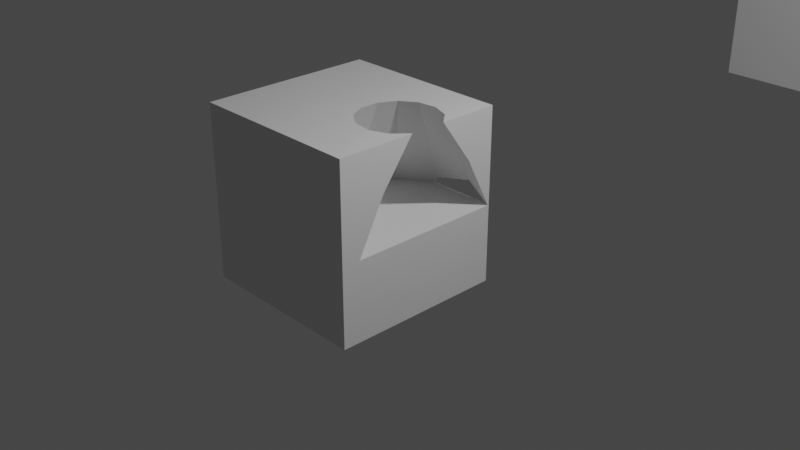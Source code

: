 # Source: boolean_diff.blend  (saved by Blender 5.2.7; exported with 4.5.12 LTS)
import bpy
from mathutils import Matrix  # noqa: F401  (used for matrix-valued properties, if any)

bpy.ops.wm.read_factory_settings(use_empty=True)
scene = bpy.context.scene
scene.name = 'Scene'

# ---- collections
col_collection = bpy.data.collections.new('Collection'); scene.collection.children.link(col_collection)

# ---- materials (node trees are filled in below, after node groups)
mat_material = bpy.data.materials.new('Material')
mat_material.alpha_threshold = 0.0
mat_material.use_backface_culling_lightprobe_volume = False
mat_material.use_transparent_shadow = False
mat_material.line_color = (0.0, 0.0, 0.0, 1.0)

# ---- node groups
ng_geometry_nodes = bpy.data.node_groups.new('Geometry Nodes', 'GeometryNodeTree')
_s = ng_geometry_nodes.interface.new_socket(name='Geometry', in_out='OUTPUT', socket_type='NodeSocketGeometry')
_s = ng_geometry_nodes.interface.new_socket(name='Geometry', in_out='INPUT', socket_type='NodeSocketGeometry')
ng_geometry_nodes.is_modifier = True
_N = ng_geometry_nodes.nodes; _L = ng_geometry_nodes.links
n0 = _N.new('GeometryNodeStoreNamedAttribute'); n0.name = 'Store Named Attribute'; n0.location = (-302, -6)
n0.data_type = 'FLOAT_VECTOR'
n0.domain = 'CORNER'
n0.inputs[2].default_value = 'uv_map'
n1 = _N.new('NodeGroupOutput'); n1.name = 'Group Output'; n1.location = (339, 0)
n2 = _N.new('NodeGroupInput'); n2.name = 'Group Input'; n2.location = (-321, 43)
n2.hide = True
n3 = _N.new('GeometryNodeMeshCone'); n3.name = 'Cone'; n3.location = (-327, -6)
n3.inputs[0].default_value = 13
n4 = _N.new('GeometryNodeTransform'); n4.name = 'Transform'; n4.location = (-86, 114)
n4.inputs[1].default_value = (-0.6, -0.1, 0.1)
n5 = _N.new('GeometryNodeMeshBoolean'); n5.name = 'Boolean'; n5.location = (119, 34)
n5.solver = 'EXACT'
n6 = _N.new('GeometryNodeRealizeInstances'); n6.name = 'Realize Instances'; n6.location = (19, 34)
_L.new(n2.outputs[0], n4.inputs[0])
_L.new(n5.outputs[0], n1.inputs[0])
_L.new(n0.outputs[0], n5.inputs[1])
_L.new(n6.outputs[0], n5.inputs[0])
_L.new(n3.outputs[0], n0.inputs[0])
_L.new(n3.outputs[4], n0.inputs[3])
_L.new(n4.outputs[0], n6.inputs[0])
n1.is_active_output = True

# ---- material node trees
mat_material.use_nodes = True; mat_material.node_tree.nodes.clear()
_N = mat_material.node_tree.nodes; _L = mat_material.node_tree.links
n0 = _N.new('ShaderNodeOutputMaterial'); n0.name = 'Material Output'; n0.location = (300, 300)
n1 = _N.new('ShaderNodeBsdfPrincipled'); n1.name = 'Principled BSDF'; n1.location = (10, 300)
n1.distribution = 'GGX'
n1.subsurface_method = 'BURLEY'
n1.inputs[2].default_value = 0.4
n1.inputs[3].default_value = 1.45
n1.inputs[27].default_value = (0.0, 0.0, 0.0, 1.0)
n1.inputs[28].default_value = 1.0
_L.new(n1.outputs[0], n0.inputs[0])
n0.is_active_output = True

# ---- world
world_world = bpy.data.worlds.new('World'); scene.world = world_world
world_world.use_nodes = True; world_world.node_tree.nodes.clear()
_N = world_world.node_tree.nodes; _L = world_world.node_tree.links
n0 = _N.new('ShaderNodeOutputWorld'); n0.name = 'World Output'; n0.location = (300, 300)
n1 = _N.new('ShaderNodeBackground'); n1.name = 'Background'; n1.location = (10, 300)
n1.inputs[0].default_value = (0.05088, 0.05088, 0.05088, 1.0)
_L.new(n1.outputs[0], n0.inputs[0])
n0.is_active_output = True
world_world.color = (0.05088, 0.05088, 0.05088)
world_world.use_sun_shadow = False
world_world.sun_shadow_jitter_overblur = 0.0

# ---- cameras
cam_camera = bpy.data.cameras.new('Camera')
cam_camera.clip_end = 100.0
cam_camera.ortho_scale = 7.314

# ---- lights
light_light = bpy.data.lights.new('Light', 'POINT')
light_light.transmission_factor = 0.0
light_light.energy = 1000.0
light_light.shadow_soft_size = 0.1
light_light.shadow_maximum_resolution = 0.006
light_light.use_absolute_resolution = True

# ---- meshes
me_cube = bpy.data.meshes.new('Cube')
me_cube.from_pydata([(1.0, 1.0, 1.0), (1.0, 1.0, -1.0), (1.0, -1.0, 1.0), (1.0, -1.0, -1.0), (-1.0, 1.0, 1.0), (-1.0, 1.0, -1.0), (-1.0, -1.0, 1.0), (-1.0, -1.0, -1.0)], [], [(0, 4, 6, 2), (3, 2, 6, 7), (7, 6, 4, 5), (5, 1, 3, 7), (1, 0, 2, 3), (5, 4, 0, 1)])
_uv = me_cube.uv_layers.new(name='UVMap')
_uv.uv.foreach_set('vector', [0.625, 0.5, 0.875, 0.5, 0.875, 0.75, 0.625, 0.75, 0.375, 0.75, 0.625, 0.75, 0.625, 1.0, 0.375, 1.0, 0.375, 0.0, 0.625, 0.0, 0.625, 0.25, 0.375, 0.25, 0.125, 0.5, 0.375, 0.5, 0.375, 0.75, 0.125, 0.75, 0.375, 0.5, 0.625, 0.5, 0.625, 0.75, 0.375, 0.75, 0.375, 0.25, 0.625, 0.25, 0.625, 0.5, 0.375, 0.5])
me_cube.materials.append(mat_material)
me_cube.use_remesh_preserve_volume = False
me_cube.use_remesh_preserve_attributes = False
me_cube.use_mirror_vertex_groups = False
me_cube.update()
me_cube_002 = bpy.data.meshes.new('Cube.002')
me_cube_002.from_pydata([(0.4, 0.9, 1.1), (0.4, 0.9, -0.9), (0.4, -1.1, 1.1), (0.4, -1.1, -0.9), (-1.6, 0.9, 1.1), (-1.6, 0.9, -0.9), (-1.6, -1.1, 1.1), (-0.7485, 0.6631, 0.0), (-1.6, -1.1, -0.9), (-0.9709, 0.2393, 0.0), (-0.9709, -0.2393, 0.0), (-0.7485, -0.6631, 0.0), (-0.3546, -0.935, 0.0), (0.1205, -0.9927, 0.0), (-0.4369, 0.1077, 1.1), (-0.1596, 0.4208, 1.1), (-0.3368, 0.2984, 1.1), (-0.4369, -0.1077, 1.1), (-0.3368, -0.2984, 1.1), (-0.1596, -0.4208, 1.1), (0.05424, -0.4467, 1.1), (0.3985, -0.2091, 1.1), (0.2556, -0.3703, 1.1), (0.4, -0.2029, 1.1), (0.3985, 0.2091, 1.1), (0.2556, 0.3703, 1.1), (0.4, 0.2029, 1.1), (0.05424, 0.4467, 1.1), (0.4, -0.5795, 0.5917), (0.4, -0.2099, 1.097), (0.4, 0.8867, 0.0), (0.4, 0.5795, 0.5917), (0.4, 0.2099, 1.097), (0.4, -0.8867, 0.0), (-0.3413, 0.9, 0.0749), (-0.4053, 0.9, 0.0), (0.1093, 0.9, 0.1868), (0.365, 0.9, 0.0)], [], [(26, 0, 4, 6, 2, 23, 21, 22, 20, 19, 18, 17, 14, 16, 15, 27, 25, 24), (3, 2, 6, 8), (8, 6, 4, 5), (5, 1, 3, 8), (29, 23, 2, 3, 1, 0, 26, 32, 31, 30, 33, 28), (1, 5, 4, 0, 36, 34, 35, 37), (37, 36, 0, 1), (32, 26, 24), (24, 25, 31, 32), (37, 30, 31, 25, 27, 36), (36, 27, 15, 34), (16, 7, 35, 34, 15), (9, 7, 16, 14), (17, 10, 9, 14), (18, 11, 10, 17), (19, 12, 11, 18), (13, 12, 19, 20), (33, 13, 20, 22, 28), (29, 28, 22, 21), (21, 23, 29), (35, 7, 9, 10, 11, 12, 13, 33, 30, 37)])
me_cube_002.polygons.foreach_set('material_index', [0, 0, 0, 0, 0, 0, 0, 1, 1, 1, 1, 1, 1, 1, 1, 1, 1, 1, 1, 1, 1])
_uv = me_cube_002.uv_layers.new(name='UVMap')
_uv.uv.foreach_set('vector', [0.625, 0.5871, 0.625, 0.5, 0.875, 0.5, 0.875, 0.75, 0.625, 0.75, 0.625, 0.6379, 0.6252, 0.6386, 0.643, 0.6588, 0.6682, 0.6683, 0.6949, 0.6651, 0.7171, 0.6498, 0.7296, 0.626, 0.7296, 0.599, 0.7171, 0.5752, 0.6949, 0.5599, 0.6682, 0.5567, 0.643, 0.5662, 0.6252, 0.5864, 0.375, 0.75, 0.625, 0.75, 0.625, 1.0, 0.375, 1.0, 0.375, 0.0, 0.625, 0.0, 0.625, 0.25, 0.375, 0.25, 0.125, 0.5, 0.375, 0.5, 0.375, 0.75, 0.125, 0.75, 0.6246, 0.6387, 0.625, 0.6379, 0.625, 0.75, 0.375, 0.75, 0.375, 0.5, 0.625, 0.5, 0.625, 0.5871, 0.6246, 0.5863, 0.5615, 0.5401, 0.4875, 0.5017, 0.4875, 0.7233, 0.5615, 0.6849, 0.375, 0.5, 0.375, 0.25, 0.625, 0.25, 0.625, 0.5, 0.5108, 0.4637, 0.4969, 0.4073, 0.4875, 0.3993, 0.4875, 0.4956, 0.4875, 0.4956, 0.5108, 0.4637, 0.625, 0.5, 0.375, 0.5, 0.0, 0.0, 0.0, 0.0, 0.0, 0.0, 0.0, 0.0, 0.0, 0.0, 0.0, 0.0, 0.0, 0.0, 0.0, 0.0, 0.0, 0.0, 0.0, 0.0, 0.0, 0.0, 0.0, 0.0, 0.0, 0.0, 0.0, 0.0, 0.0, 0.0, 0.0, 0.0, 0.0, 0.0, 0.0, 0.0, 0.0, 0.0, 0.0, 0.0, 0.0, 0.0, 0.0, 0.0, 0.0, 0.0, 0.0, 0.0, 0.0, 0.0, 0.0, 0.0, 0.0, 0.0, 0.0, 0.0, 0.0, 0.0, 0.0, 0.0, 0.0, 0.0, 0.0, 0.0, 0.0, 0.0, 0.0, 0.0, 0.0, 0.0, 0.0, 0.0, 0.0, 0.0, 0.0, 0.0, 0.0, 0.0, 0.0, 0.0, 0.0, 0.0, 0.0, 0.0, 0.0, 0.0, 0.0, 0.0, 0.0, 0.0, 0.0, 0.0, 0.0, 0.0, 0.0, 0.0, 0.0, 0.0, 0.0, 0.0, 0.0, 0.0, 0.0, 0.0, 0.0, 0.0, 0.0, 0.0, 0.0, 0.0, 0.0, 0.0, 0.0, 0.0, 0.0, 0.0, 0.0, 0.0, 0.0, 0.0, 0.0, 0.0, 0.0, 0.0, 0.0, 0.0, 0.0, 0.0])
me_cube_002.materials.append(mat_material)
me_cube_002.use_remesh_preserve_volume = False
me_cube_002.use_remesh_preserve_attributes = False
me_cube_002.use_mirror_vertex_groups = False
me_cube_002.update()

# ---- objects
ob_test_object = bpy.data.objects.new('test_object', me_cube)
ob_light = bpy.data.objects.new('Light', light_light)
ob_camera = bpy.data.objects.new('Camera', cam_camera)
ob_expected_object = bpy.data.objects.new('expected_object', me_cube_002)

# ---- transforms, parenting, visibility, modifiers, constraints
ob_test_object.location = (0.0, 0.0, 0.0)
ob_test_object.lock_rotations_4d = False
ob_test_object.empty_display_type = 'ARROWS'
ob_test_object.lineart.crease_threshold = 0.0
_m = ob_test_object.modifiers.new('GeometryNodes', 'NODES')
_m.node_group = ng_geometry_nodes
ob_light.location = (4.076, 1.005, 5.904)
ob_light.rotation_euler = (0.6503, 0.05522, 1.866)
ob_light.lock_rotations_4d = False
ob_light.empty_display_type = 'ARROWS'
ob_light.color = (0.0, 0.0, 0.0, 0.0)
ob_light.lineart.crease_threshold = 0.0
ob_camera.location = (7.359, -6.926, 4.958)
ob_camera.rotation_euler = (1.109, 0.0, 0.8149)
ob_camera.lock_rotations_4d = False
ob_camera.empty_display_type = 'ARROWS'
ob_camera.color = (0.0, 0.0, 0.0, 0.0)
ob_camera.display_type = 'WIRE'
ob_camera.lineart.crease_threshold = 0.0
ob_expected_object.location = (0.0, 10.0, 0.0)
ob_expected_object.lock_rotations_4d = False
ob_expected_object.empty_display_type = 'ARROWS'
ob_expected_object.lineart.crease_threshold = 0.0

# ---- collection membership
col_collection.objects.link(ob_test_object)
col_collection.objects.link(ob_light)
col_collection.objects.link(ob_camera)
col_collection.objects.link(ob_expected_object)

# ---- scene / render settings (as saved in the file)
scene.camera = ob_camera
scene.frame_start = 1; scene.frame_end = 250; scene.frame_set(1)
scene.render.engine = 'BLENDER_EEVEE_NEXT'
scene.render.bake_bias = 0.0
scene.render.bake_samples = 0
scene.cycles.use_denoising = False
scene.cycles.samples = 128
scene.cycles.sampling_pattern = 'TABULATED_SOBOL'
scene.cycles.use_adaptive_sampling = False
scene.view_settings.view_transform = 'Filmic'
bpy.context.view_layer.update()
